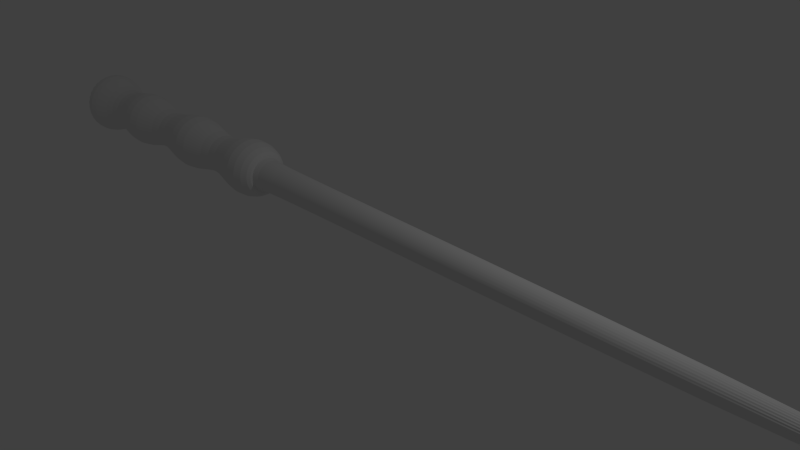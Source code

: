 # Source: marta-wand.blend  (saved by Blender 2.76.0; exported with 4.5.12 LTS)
import bpy
from mathutils import Matrix  # noqa: F401  (used for matrix-valued properties, if any)

bpy.ops.wm.read_factory_settings(use_empty=True)
scene = bpy.context.scene
scene.name = 'Scene'

# ---- collections
col_collection_1 = bpy.data.collections.new('Collection 1'); scene.collection.children.link(col_collection_1)

# ---- world
world_world = bpy.data.worlds.new('World'); scene.world = world_world
world_world.color = (0.05088, 0.05088, 0.05088)
world_world.use_sun_shadow = False
world_world.sun_shadow_jitter_overblur = 0.0
world_world.cycles.sampling_method = 'MANUAL'
world_world.cycles.sample_map_resolution = 256

# ---- cameras
cam_camera = bpy.data.cameras.new('Camera')
cam_camera.clip_end = 100.0
cam_camera.lens = 35.0
cam_camera.sensor_width = 32.0
cam_camera.sensor_height = 18.0
cam_camera.ortho_scale = 7.314
cam_camera.dof.focus_distance = 0.0
cam_camera.dof.aperture_fstop = 128.0

# ---- lights
light_lamp = bpy.data.lights.new('Lamp', 'POINT')
light_lamp.transmission_factor = 0.0
light_lamp.cutoff_distance = 30.0
light_lamp.energy = 100.0
light_lamp.shadow_buffer_clip_start = 1.001
light_lamp.shadow_soft_size = 0.1
light_lamp.shadow_maximum_resolution = 0.006
light_lamp.use_absolute_resolution = True
light_lamp.cycles.use_multiple_importance_sampling = False

# ---- meshes
me_cylinder = bpy.data.meshes.new('Cylinder')
me_cylinder.from_pydata([(-3.525e-06, 1.356, -18.99), (0.2645, 1.33, -18.99), (0.5189, 1.253, -18.99), (0.7533, 1.127, -18.99), (0.9587, 0.9587, -18.99), (1.127, 0.7533, -18.99), (1.253, 0.5189, -18.99), (1.33, 0.2645, -18.99), (1.356, 2.41e-06, -18.99), (1.33, -0.2645, -18.99), (1.253, -0.5189, -18.99), (1.127, -0.7533, -18.99), (0.9587, -0.9587, -18.99), (0.7533, -1.127, -18.99), (0.5189, -1.253, -18.99), (0.2645, -1.33, -18.99), (-3.967e-06, -1.356, -18.99), (-0.2645, -1.33, -18.99), (-0.5189, -1.253, -18.99), (-0.7533, -1.127, -18.99), (-0.9587, -0.9587, -18.99), (-1.127, -0.7533, -18.99), (-1.253, -0.5189, -18.99), (-1.33, -0.2645, -18.99), (-1.356, 3.616e-06, -18.99), (-1.33, 0.2645, -18.99), (-1.253, 0.5189, -18.99), (-1.127, 0.7533, -18.99), (-0.9587, 0.9587, -18.99), (-0.7533, 1.127, -18.99), (-0.5189, 1.253, -18.99), (-0.2645, 1.33, -18.99), (0.2744, 1.38, -7.112), (0.2744, 1.38, -11.05), (0.2744, 1.38, -15.0), (0.5383, 1.299, -7.112), (0.5383, 1.299, -11.05), (0.5383, 1.299, -15.0), (0.7814, 1.169, -7.112), (0.7814, 1.169, -11.05), (0.7814, 1.169, -15.0), (0.9946, 0.9946, -7.112), (0.9946, 0.9946, -11.05), (0.9946, 0.9946, -15.0), (1.169, 0.7814, -7.112), (1.169, 0.7814, -11.05), (1.169, 0.7814, -15.0), (1.299, 0.5383, -7.112), (1.299, 0.5383, -11.05), (1.299, 0.5383, -15.0), (1.38, 0.2744, -7.112), (1.38, 0.2744, -11.05), (1.38, 0.2744, -15.0), (1.407, 8.961e-07, -7.112), (1.407, 1.393e-06, -11.05), (1.407, 1.922e-06, -15.0), (1.38, -0.2744, -7.112), (1.38, -0.2744, -11.05), (1.38, -0.2744, -15.0), (1.299, -0.5383, -7.112), (1.299, -0.5383, -11.05), (1.299, -0.5383, -15.0), (1.169, -0.7814, -7.112), (1.169, -0.7814, -11.05), (1.169, -0.7814, -15.0), (0.9946, -0.9946, -7.112), (0.9946, -0.9946, -11.05), (0.9946, -0.9946, -15.0), (0.7814, -1.169, -7.112), (0.7814, -1.169, -11.05), (0.7814, -1.169, -15.0), (0.5383, -1.299, -7.112), (0.5383, -1.299, -11.05), (0.5383, -1.299, -15.0), (0.2744, -1.38, -7.112), (0.2744, -1.38, -11.05), (0.2744, -1.38, -15.0), (-1.816e-06, -1.407, -7.112), (-2.573e-06, -1.407, -11.05), (-3.285e-06, -1.407, -15.0), (-0.2744, -1.38, -7.112), (-0.2744, -1.38, -11.05), (-0.2744, -1.38, -15.0), (-0.5383, -1.299, -7.112), (-0.5383, -1.299, -11.05), (-0.5383, -1.299, -15.0), (-0.7814, -1.169, -7.112), (-0.7814, -1.169, -11.05), (-0.7814, -1.169, -15.0), (-0.9946, -0.9946, -7.112), (-0.9946, -0.9946, -11.05), (-0.9946, -0.9946, -15.0), (-1.169, -0.7814, -7.112), (-1.169, -0.7814, -11.05), (-1.169, -0.7814, -15.0), (-1.299, -0.5383, -7.112), (-1.299, -0.5383, -11.05), (-1.299, -0.5383, -15.0), (-1.38, -0.2744, -7.112), (-1.38, -0.2744, -11.05), (-1.38, -0.2744, -15.0), (-1.407, 2.148e-06, -7.112), (-1.407, 2.645e-06, -11.05), (-1.407, 3.174e-06, -15.0), (-1.38, 0.2744, -7.112), (-1.38, 0.2744, -11.05), (-1.38, 0.2744, -15.0), (-1.299, 0.5383, -7.112), (-1.299, 0.5383, -11.05), (-1.299, 0.5383, -15.0), (-1.169, 0.7814, -7.112), (-1.169, 0.7814, -11.05), (-1.169, 0.7814, -15.0), (-0.9946, 0.9946, -7.112), (-0.9946, 0.9946, -11.05), (-0.9946, 0.9946, -15.0), (-0.7814, 1.169, -7.112), (-0.7814, 1.169, -11.05), (-0.7814, 1.169, -15.0), (-0.5383, 1.299, -7.112), (-0.5383, 1.299, -11.05), (-0.5383, 1.299, -15.0), (-0.2744, 1.38, -7.112), (-0.2744, 1.38, -11.05), (-0.2744, 1.38, -15.0), (-2.826e-06, 1.407, -15.0), (-2.114e-06, 1.407, -11.05), (-1.357e-06, 1.407, -7.112), (0.2645, 1.33, -18.08), (0.5189, 1.253, -18.08), (0.7533, 1.127, -18.08), (0.9587, 0.9587, -18.08), (1.127, 0.7533, -18.08), (1.253, 0.5189, -18.08), (1.33, 0.2645, -18.08), (1.356, 2.294e-06, -18.08), (1.33, -0.2645, -18.08), (1.253, -0.5189, -18.08), (1.127, -0.7533, -18.08), (0.9587, -0.9587, -18.08), (0.7533, -1.127, -18.08), (0.5189, -1.253, -18.08), (0.2645, -1.33, -18.08), (-3.799e-06, -1.356, -18.08), (-0.2645, -1.33, -18.08), (-0.5189, -1.253, -18.08), (-0.7533, -1.127, -18.08), (-0.9587, -0.9587, -18.08), (-1.127, -0.7533, -18.08), (-1.253, -0.5189, -18.08), (-1.33, -0.2645, -18.08), (-1.356, 3.501e-06, -18.08), (-1.33, 0.2645, -18.08), (-1.253, 0.5189, -18.08), (-1.127, 0.7533, -18.08), (-0.9587, 0.9587, -18.08), (-0.7533, 1.127, -18.08), (-0.5189, 1.253, -18.08), (-0.2645, 1.33, -18.08), (-3.357e-06, 1.356, -18.08), (-3.017e-06, 0.646, -16.6), (0.126, 0.6335, -16.6), (0.2472, 0.5968, -16.6), (0.3589, 0.5371, -16.6), (0.4568, 0.4568, -16.6), (0.5371, 0.3589, -16.6), (0.5968, 0.2472, -16.6), (0.6335, 0.126, -16.6), (0.6459, 2.274e-06, -16.6), (0.6335, -0.126, -16.6), (0.5968, -0.2472, -16.6), (0.5371, -0.3589, -16.6), (0.4568, -0.4568, -16.6), (0.3589, -0.5371, -16.6), (0.2472, -0.5968, -16.6), (0.126, -0.6335, -16.6), (-3.227e-06, -0.6459, -16.6), (-0.126, -0.6335, -16.6), (-0.2472, -0.5968, -16.6), (-0.3589, -0.5371, -16.6), (-0.4568, -0.4568, -16.6), (-0.5371, -0.3589, -16.6), (-0.5968, -0.2472, -16.6), (-0.6335, -0.126, -16.6), (-0.646, 2.849e-06, -16.6), (-0.6335, 0.126, -16.6), (-0.5968, 0.2472, -16.6), (-0.5371, 0.3589, -16.6), (-0.4568, 0.4568, -16.6), (-0.3589, 0.5371, -16.6), (-0.2472, 0.5968, -16.6), (-0.126, 0.6335, -16.6), (0.09029, 0.4539, -13.03), (0.1771, 0.4276, -13.03), (0.2571, 0.3848, -13.03), (0.3273, 0.3273, -13.03), (0.3848, 0.2571, -13.03), (0.4276, 0.1771, -13.03), (0.4539, 0.0903, -13.03), (0.4628, 1.87e-06, -13.03), (0.4539, -0.09029, -13.03), (0.4276, -0.1771, -13.03), (0.3848, -0.2571, -13.03), (0.3273, -0.3273, -13.03), (0.2571, -0.3848, -13.03), (0.1771, -0.4276, -13.03), (0.09029, -0.4539, -13.03), (-2.488e-06, -0.4628, -13.03), (-0.0903, -0.4539, -13.03), (-0.1771, -0.4276, -13.03), (-0.2571, -0.3848, -13.03), (-0.3273, -0.3273, -13.03), (-0.3848, -0.2571, -13.03), (-0.4276, -0.1771, -13.03), (-0.4539, -0.09029, -13.03), (-0.4628, 2.282e-06, -13.03), (-0.4539, 0.0903, -13.03), (-0.4276, 0.1771, -13.03), (-0.3848, 0.2571, -13.03), (-0.3273, 0.3273, -13.03), (-0.2571, 0.3848, -13.03), (-0.1771, 0.4276, -13.03), (-0.0903, 0.4539, -13.03), (-2.337e-06, 0.4628, -13.03), (0.09029, 0.4539, -9.083), (0.1771, 0.4276, -9.083), (0.2571, 0.3848, -9.083), (0.3273, 0.3273, -9.083), (0.3848, 0.2571, -9.083), (0.4276, 0.1771, -9.083), (0.4539, 0.0903, -9.083), (0.4628, 1.374e-06, -9.083), (0.4539, -0.09029, -9.083), (0.4276, -0.1771, -9.083), (0.3848, -0.2571, -9.083), (0.3273, -0.3273, -9.083), (0.2571, -0.3848, -9.083), (0.1771, -0.4276, -9.083), (0.09029, -0.4539, -9.083), (-1.777e-06, -0.4628, -9.083), (-0.0903, -0.4539, -9.083), (-0.1771, -0.4276, -9.083), (-0.2571, -0.3848, -9.083), (-0.3273, -0.3273, -9.083), (-0.3848, -0.2571, -9.083), (-0.4276, -0.1771, -9.083), (-0.4539, -0.09029, -9.083), (-0.4628, 1.786e-06, -9.083), (-0.4539, 0.0903, -9.083), (-0.4276, 0.1771, -9.083), (-0.3848, 0.2571, -9.083), (-0.3273, 0.3273, -9.083), (-0.2571, 0.3848, -9.083), (-0.1771, 0.4276, -9.083), (-0.0903, 0.4539, -9.083), (-1.626e-06, 0.4628, -9.083), (0.1276, 0.6416, -5.694), (0.2503, 0.6044, -5.694), (0.3634, 0.5439, -5.694), (0.4626, 0.4626, -5.694), (0.5439, 0.3634, -5.694), (0.6044, 0.2503, -5.694), (0.6416, 0.1276, -5.694), (0.6542, 8.935e-07, -5.694), (0.6416, -0.1276, -5.694), (0.6044, -0.2503, -5.694), (0.5439, -0.3634, -5.694), (0.4626, -0.4626, -5.694), (0.3634, -0.5439, -5.694), (0.2503, -0.6044, -5.694), (0.1276, -0.6416, -5.694), (-1.249e-06, -0.6542, -5.694), (-0.1276, -0.6416, -5.694), (-0.2503, -0.6044, -5.694), (-0.3634, -0.5439, -5.694), (-0.4626, -0.4626, -5.694), (-0.5439, -0.3634, -5.694), (-0.6044, -0.2503, -5.694), (-0.6416, -0.1276, -5.694), (-0.6542, 1.476e-06, -5.694), (-0.6416, 0.1276, -5.694), (-0.6044, 0.2503, -5.694), (-0.5439, 0.3634, -5.694), (-0.4626, 0.4626, -5.694), (-0.3634, 0.5439, -5.694), (-0.2503, 0.6044, -5.694), (-0.1276, 0.6416, -5.694), (-1.035e-06, 0.6542, -5.694), (-1.265e-06, 0.5716, -6.906), (0.1115, 0.5606, -6.906), (0.2187, 0.5281, -6.906), (0.3175, 0.4752, -6.906), (0.4042, 0.4042, -6.906), (0.4752, 0.3175, -6.906), (0.5281, 0.2187, -6.906), (0.5606, 0.1115, -6.906), (0.5716, 1.082e-06, -6.906), (0.5606, -0.1115, -6.906), (0.5281, -0.2187, -6.906), (0.4752, -0.3175, -6.906), (0.4042, -0.4042, -6.906), (0.3175, -0.4752, -6.906), (0.2187, -0.5281, -6.906), (0.1115, -0.5606, -6.906), (-1.451e-06, -0.5716, -6.906), (-0.1115, -0.5606, -6.906), (-0.2187, -0.5281, -6.906), (-0.3176, -0.4752, -6.906), (-0.4042, -0.4042, -6.906), (-0.4752, -0.3175, -6.906), (-0.5281, -0.2187, -6.906), (-0.5606, -0.1115, -6.906), (-0.5716, 1.591e-06, -6.906), (-0.5606, 0.1115, -6.906), (-0.5281, 0.2187, -6.906), (-0.4752, 0.3176, -6.906), (-0.4042, 0.4042, -6.906), (-0.3175, 0.4752, -6.906), (-0.2187, 0.5281, -6.906), (-0.1115, 0.5606, -6.906), (3.357e-06, -1.953e-06, 16.47), (0.08503, 0.4274, 16.32), (0.1668, 0.4026, 16.32), (0.2421, 0.3624, 16.32), (0.3082, 0.3082, 16.32), (0.3624, 0.2421, 16.32), (0.4027, 0.1668, 16.32), (0.4275, 0.08502, 16.32), (0.4358, -2.016e-06, 16.32), (0.4275, -0.08503, 16.32), (0.4027, -0.1668, 16.32), (0.3624, -0.2421, 16.32), (0.3082, -0.3082, 16.32), (0.2421, -0.3624, 16.32), (0.1668, -0.4027, 16.32), (0.08503, -0.4275, 16.32), (3.121e-06, -0.4358, 16.32), (-0.08502, -0.4275, 16.32), (-0.1668, -0.4027, 16.32), (-0.2421, -0.3624, 16.32), (-0.3082, -0.3082, 16.32), (-0.3624, -0.2421, 16.32), (-0.4026, -0.1668, 16.32), (-0.4274, -0.08503, 16.32), (-0.4358, -1.628e-06, 16.32), (-0.4274, 0.08502, 16.32), (-0.4026, 0.1668, 16.32), (-0.3624, 0.2421, 16.32), (-0.3082, 0.3082, 16.32), (-0.2421, 0.3624, 16.32), (-0.1668, 0.4026, 16.32), (-0.08502, 0.4275, 16.32), (3.263e-06, 0.4358, 16.32)], [], [(0, 1, 2, 3, 4, 5, 6, 7, 8, 9, 10, 11, 12, 13, 14, 15, 16, 17, 18, 19, 20, 21, 22, 23, 24, 25, 26, 27, 28, 29, 30, 31), (160, 125, 34, 161), (223, 126, 33, 192), (255, 127, 32, 224), (161, 34, 37, 162), (192, 33, 36, 193), (224, 32, 35, 225), (162, 37, 40, 163), (193, 36, 39, 194), (225, 35, 38, 226), (163, 40, 43, 164), (194, 39, 42, 195), (226, 38, 41, 227), (164, 43, 46, 165), (195, 42, 45, 196), (227, 41, 44, 228), (165, 46, 49, 166), (196, 45, 48, 197), (228, 44, 47, 229), (166, 49, 52, 167), (197, 48, 51, 198), (229, 47, 50, 230), (167, 52, 55, 168), (198, 51, 54, 199), (230, 50, 53, 231), (168, 55, 58, 169), (199, 54, 57, 200), (231, 53, 56, 232), (169, 58, 61, 170), (200, 57, 60, 201), (232, 56, 59, 233), (170, 61, 64, 171), (201, 60, 63, 202), (233, 59, 62, 234), (171, 64, 67, 172), (202, 63, 66, 203), (234, 62, 65, 235), (172, 67, 70, 173), (203, 66, 69, 204), (235, 65, 68, 236), (173, 70, 73, 174), (204, 69, 72, 205), (236, 68, 71, 237), (174, 73, 76, 175), (205, 72, 75, 206), (237, 71, 74, 238), (175, 76, 79, 176), (206, 75, 78, 207), (238, 74, 77, 239), (176, 79, 82, 177), (207, 78, 81, 208), (239, 77, 80, 240), (177, 82, 85, 178), (208, 81, 84, 209), (240, 80, 83, 241), (178, 85, 88, 179), (209, 84, 87, 210), (241, 83, 86, 242), (179, 88, 91, 180), (210, 87, 90, 211), (242, 86, 89, 243), (180, 91, 94, 181), (211, 90, 93, 212), (243, 89, 92, 244), (181, 94, 97, 182), (212, 93, 96, 213), (244, 92, 95, 245), (182, 97, 100, 183), (213, 96, 99, 214), (245, 95, 98, 246), (183, 100, 103, 184), (214, 99, 102, 215), (246, 98, 101, 247), (184, 103, 106, 185), (215, 102, 105, 216), (247, 101, 104, 248), (185, 106, 109, 186), (216, 105, 108, 217), (248, 104, 107, 249), (186, 109, 112, 187), (217, 108, 111, 218), (249, 107, 110, 250), (187, 112, 115, 188), (218, 111, 114, 219), (250, 110, 113, 251), (188, 115, 118, 189), (219, 114, 117, 220), (251, 113, 116, 252), (189, 118, 121, 190), (220, 117, 120, 221), (252, 116, 119, 253), (191, 124, 125, 160), (222, 123, 126, 223), (254, 122, 127, 255), (190, 121, 124, 191), (221, 120, 123, 222), (253, 119, 122, 254), (30, 157, 158, 31), (31, 158, 159, 0), (29, 156, 157, 30), (28, 155, 156, 29), (27, 154, 155, 28), (26, 153, 154, 27), (25, 152, 153, 26), (24, 151, 152, 25), (23, 150, 151, 24), (22, 149, 150, 23), (21, 148, 149, 22), (20, 147, 148, 21), (19, 146, 147, 20), (18, 145, 146, 19), (17, 144, 145, 18), (16, 143, 144, 17), (15, 142, 143, 16), (14, 141, 142, 15), (13, 140, 141, 14), (12, 139, 140, 13), (11, 138, 139, 12), (10, 137, 138, 11), (9, 136, 137, 10), (8, 135, 136, 9), (7, 134, 135, 8), (6, 133, 134, 7), (5, 132, 133, 6), (4, 131, 132, 5), (3, 130, 131, 4), (2, 129, 130, 3), (1, 128, 129, 2), (0, 159, 128, 1), (157, 190, 191, 158), (158, 191, 160, 159), (156, 189, 190, 157), (155, 188, 189, 156), (154, 187, 188, 155), (153, 186, 187, 154), (152, 185, 186, 153), (151, 184, 185, 152), (150, 183, 184, 151), (149, 182, 183, 150), (148, 181, 182, 149), (147, 180, 181, 148), (146, 179, 180, 147), (145, 178, 179, 146), (144, 177, 178, 145), (143, 176, 177, 144), (142, 175, 176, 143), (141, 174, 175, 142), (140, 173, 174, 141), (139, 172, 173, 140), (138, 171, 172, 139), (137, 170, 171, 138), (136, 169, 170, 137), (135, 168, 169, 136), (134, 167, 168, 135), (133, 166, 167, 134), (132, 165, 166, 133), (131, 164, 165, 132), (130, 163, 164, 131), (129, 162, 163, 130), (128, 161, 162, 129), (159, 160, 161, 128), (121, 221, 222, 124), (124, 222, 223, 125), (118, 220, 221, 121), (115, 219, 220, 118), (112, 218, 219, 115), (109, 217, 218, 112), (106, 216, 217, 109), (103, 215, 216, 106), (100, 214, 215, 103), (97, 213, 214, 100), (94, 212, 213, 97), (91, 211, 212, 94), (88, 210, 211, 91), (85, 209, 210, 88), (82, 208, 209, 85), (79, 207, 208, 82), (76, 206, 207, 79), (73, 205, 206, 76), (70, 204, 205, 73), (67, 203, 204, 70), (64, 202, 203, 67), (61, 201, 202, 64), (58, 200, 201, 61), (55, 199, 200, 58), (52, 198, 199, 55), (49, 197, 198, 52), (46, 196, 197, 49), (43, 195, 196, 46), (40, 194, 195, 43), (37, 193, 194, 40), (34, 192, 193, 37), (125, 223, 192, 34), (120, 253, 254, 123), (123, 254, 255, 126), (117, 252, 253, 120), (114, 251, 252, 117), (111, 250, 251, 114), (108, 249, 250, 111), (105, 248, 249, 108), (102, 247, 248, 105), (99, 246, 247, 102), (96, 245, 246, 99), (93, 244, 245, 96), (90, 243, 244, 93), (87, 242, 243, 90), (84, 241, 242, 87), (81, 240, 241, 84), (78, 239, 240, 81), (75, 238, 239, 78), (72, 237, 238, 75), (69, 236, 237, 72), (66, 235, 236, 69), (63, 234, 235, 66), (60, 233, 234, 63), (57, 232, 233, 60), (54, 231, 232, 57), (51, 230, 231, 54), (48, 229, 230, 51), (45, 228, 229, 48), (42, 227, 228, 45), (39, 226, 227, 42), (36, 225, 226, 39), (33, 224, 225, 36), (126, 255, 224, 33), (119, 285, 286, 122), (122, 286, 287, 127), (116, 284, 285, 119), (113, 283, 284, 116), (110, 282, 283, 113), (107, 281, 282, 110), (104, 280, 281, 107), (101, 279, 280, 104), (98, 278, 279, 101), (95, 277, 278, 98), (92, 276, 277, 95), (89, 275, 276, 92), (86, 274, 275, 89), (83, 273, 274, 86), (80, 272, 273, 83), (77, 271, 272, 80), (74, 270, 271, 77), (71, 269, 270, 74), (68, 268, 269, 71), (65, 267, 268, 68), (62, 266, 267, 65), (59, 265, 266, 62), (56, 264, 265, 59), (53, 263, 264, 56), (50, 262, 263, 53), (47, 261, 262, 50), (44, 260, 261, 47), (41, 259, 260, 44), (38, 258, 259, 41), (35, 257, 258, 38), (32, 256, 257, 35), (127, 287, 256, 32), (285, 318, 319, 286), (286, 319, 288, 287), (284, 317, 318, 285), (283, 316, 317, 284), (282, 315, 316, 283), (281, 314, 315, 282), (280, 313, 314, 281), (279, 312, 313, 280), (278, 311, 312, 279), (277, 310, 311, 278), (276, 309, 310, 277), (275, 308, 309, 276), (274, 307, 308, 275), (273, 306, 307, 274), (272, 305, 306, 273), (271, 304, 305, 272), (270, 303, 304, 271), (269, 302, 303, 270), (268, 301, 302, 269), (267, 300, 301, 268), (266, 299, 300, 267), (265, 298, 299, 266), (264, 297, 298, 265), (263, 296, 297, 264), (262, 295, 296, 263), (261, 294, 295, 262), (260, 293, 294, 261), (259, 292, 293, 260), (258, 291, 292, 259), (257, 290, 291, 258), (256, 289, 290, 257), (287, 288, 289, 256), (351, 350, 320), (325, 324, 320), (338, 337, 320), (352, 351, 320), (324, 323, 320), (337, 336, 320), (350, 349, 320), (323, 322, 320), (336, 335, 320), (349, 348, 320), (322, 321, 320), (335, 334, 320), (348, 347, 320), (321, 352, 320), (334, 333, 320), (347, 346, 320), (333, 332, 320), (346, 345, 320), (332, 331, 320), (345, 344, 320), (331, 330, 320), (344, 343, 320), (330, 329, 320), (343, 342, 320), (329, 328, 320), (342, 341, 320), (328, 327, 320), (341, 340, 320), (327, 326, 320), (326, 325, 320), (339, 338, 320), (340, 339, 320), (288, 352, 321, 289), (289, 321, 322, 290), (290, 322, 323, 291), (291, 323, 324, 292), (292, 324, 325, 293), (293, 325, 326, 294), (294, 326, 327, 295), (295, 327, 328, 296), (296, 328, 329, 297), (297, 329, 330, 298), (298, 330, 331, 299), (299, 331, 332, 300), (300, 332, 333, 301), (301, 333, 334, 302), (302, 334, 335, 303), (303, 335, 336, 304), (304, 336, 337, 305), (305, 337, 338, 306), (306, 338, 339, 307), (307, 339, 340, 308), (308, 340, 341, 309), (309, 341, 342, 310), (310, 342, 343, 311), (311, 343, 344, 312), (312, 344, 345, 313), (313, 345, 346, 314), (314, 346, 347, 315), (315, 347, 348, 316), (316, 348, 349, 317), (317, 349, 350, 318), (319, 351, 352, 288), (318, 350, 351, 319)])
me_cylinder.use_remesh_preserve_volume = False
me_cylinder.use_remesh_preserve_attributes = False
me_cylinder.use_mirror_vertex_groups = False
me_cylinder.update()

# ---- objects
ob_cylinder = bpy.data.objects.new('Cylinder', me_cylinder)
ob_lamp = bpy.data.objects.new('Lamp', light_lamp)
ob_camera = bpy.data.objects.new('Camera', cam_camera)

# ---- transforms, parenting, visibility, modifiers, constraints
ob_cylinder.location = (0.0, 0.0, 0.4202)
ob_cylinder.rotation_euler = (-1.344e-07, 1.571, 0.0)
ob_cylinder.scale = (0.3722, 0.3722, 0.3722)
ob_cylinder.lineart.crease_threshold = 0.0
_m = ob_cylinder.modifiers.new('Subsurf', 'SUBSURF')
_m.uv_smooth = 'PRESERVE_CORNERS'
_m.quality = 2
_m.levels = 3
_m.show_only_control_edges = False
ob_lamp.location = (4.076, 1.005, 5.904)
ob_lamp.rotation_euler = (0.6503, 0.05522, 1.866)
ob_lamp.lock_rotations_4d = False
ob_lamp.empty_display_type = 'ARROWS'
ob_lamp.color = (0.0, 0.0, 0.0, 0.0)
ob_lamp.lineart.crease_threshold = 0.0
ob_camera.location = (7.481, -6.508, 5.344)
ob_camera.rotation_euler = (1.109, 0.01082, 0.8149)
ob_camera.lock_rotations_4d = False
ob_camera.empty_display_type = 'ARROWS'
ob_camera.color = (0.0, 0.0, 0.0, 0.0)
ob_camera.display_type = 'WIRE'
ob_camera.lineart.crease_threshold = 0.0

# ---- collection membership
col_collection_1.objects.link(ob_cylinder)
col_collection_1.objects.link(ob_lamp)
col_collection_1.objects.link(ob_camera)

# ---- scene / render settings (as saved in the file)
scene.camera = ob_camera
scene.frame_start = 1; scene.frame_end = 250; scene.frame_set(1)
scene.render.engine = 'BLENDER_EEVEE_NEXT'
scene.render.resolution_percentage = 50
scene.render.dither_intensity = 0.0
scene.cycles.use_denoising = False
scene.cycles.samples = 10
scene.cycles.sampling_pattern = 'TABULATED_SOBOL'
scene.cycles.light_sampling_threshold = 0.0
scene.cycles.use_adaptive_sampling = False
scene.cycles.use_light_tree = False
scene.cycles.blur_glossy = 0.0
scene.cycles.pixel_filter_type = 'GAUSSIAN'
scene.cycles.sample_clamp_indirect = 0.0
scene.view_settings.view_transform = 'Standard'
bpy.context.view_layer.update()
